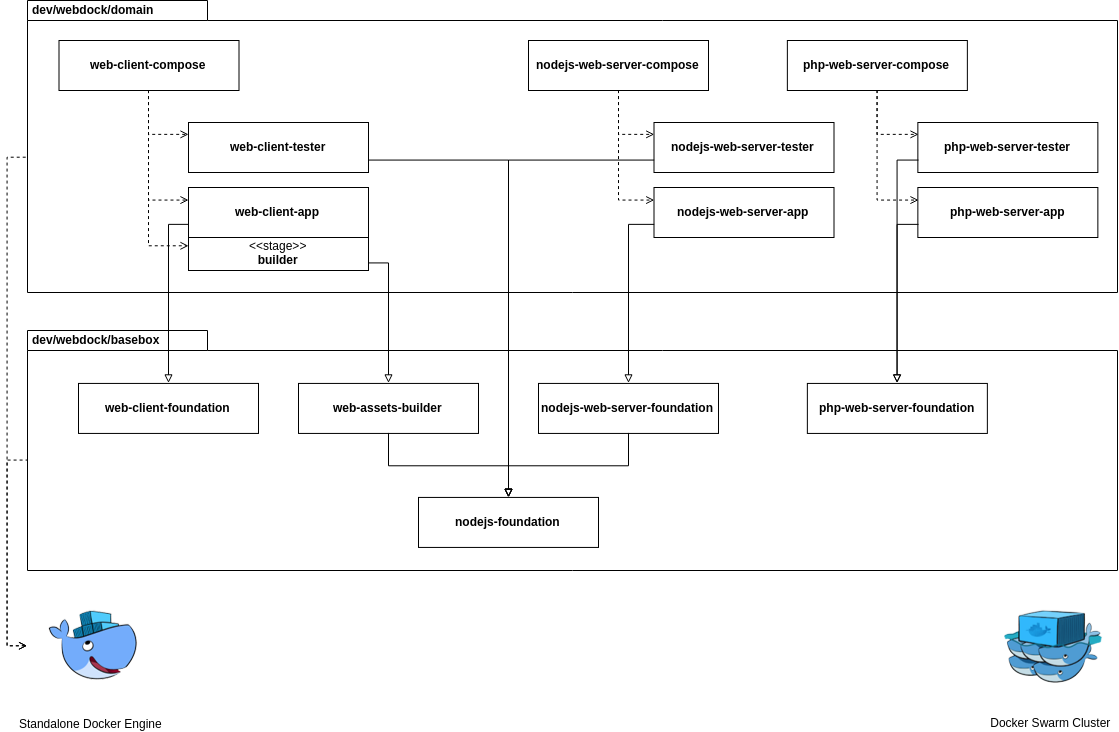

The diagram above was exported from draw.io. Its source (the exported page's mxGraphModel, read from the mxfile embedded in the PNG):
<mxGraphModel dx="1209" dy="681" grid="1" gridSize="10" guides="1" tooltips="1" connect="1" arrows="1" fold="1" page="1" pageScale="1" pageWidth="1169" pageHeight="827" math="0" shadow="0">
  <root>
    <mxCell id="0" />
    <mxCell id="1" parent="0" />
    <mxCell id="2" style="edgeStyle=orthogonalEdgeStyle;html=1;exitX=0.5;exitY=1;exitDx=0;exitDy=0;entryX=0;entryY=0.25;entryDx=0;entryDy=0;startArrow=none;startFill=0;endArrow=open;endFill=0;jettySize=auto;orthogonalLoop=1;dashed=1;rounded=0;" edge="1" source="31" target="37" parent="1">
      <mxGeometry relative="1" as="geometry" />
    </mxCell>
    <mxCell id="3" style="edgeStyle=orthogonalEdgeStyle;html=1;exitX=0.5;exitY=1;exitDx=0;exitDy=0;entryX=0;entryY=0.25;entryDx=0;entryDy=0;startArrow=none;startFill=0;endArrow=open;endFill=0;jettySize=auto;orthogonalLoop=1;dashed=1;rounded=0;" edge="1" source="31" target="33" parent="1">
      <mxGeometry relative="1" as="geometry" />
    </mxCell>
    <mxCell id="4" value="dev/webdock/basebox&lt;br&gt;" style="shape=folder;fontStyle=1;spacingTop=-2;tabWidth=180;tabHeight=20;tabPosition=left;html=1;fillColor=none;verticalAlign=top;align=left;spacing=0;spacingLeft=5;" vertex="1" parent="1">
      <mxGeometry x="40" y="368" width="1090" height="240" as="geometry" />
    </mxCell>
    <mxCell id="5" value="dev/webdock/domain&lt;br&gt;" style="shape=folder;fontStyle=1;spacingTop=-2;tabWidth=180;tabHeight=20;tabPosition=left;html=1;fillColor=none;verticalAlign=top;align=left;spacing=0;spacingLeft=5;" vertex="1" parent="1">
      <mxGeometry x="40" y="38" width="1090" height="292" as="geometry" />
    </mxCell>
    <mxCell id="6" value="Docker Swarm Cluster" style="shape=image;verticalLabelPosition=bottom;labelBackgroundColor=none;verticalAlign=top;aspect=fixed;imageAspect=0;image=data:image/png,(base64 omitted: 14636 chars);strokeOpacity=100;" vertex="1" parent="1">
      <mxGeometry x="1000.0000000000005" y="619.928466796875" width="128" height="127" as="geometry" />
    </mxCell>
    <mxCell id="7" style="edgeStyle=orthogonalEdgeStyle;rounded=0;html=1;exitX=0;exitY=0.5;exitDx=0;exitDy=0;entryX=0;entryY=0;entryDx=0;entryDy=156;entryPerimeter=0;dashed=1;endArrow=none;endFill=0;jettySize=auto;orthogonalLoop=1;startArrow=open;startFill=0;" edge="1" source="9" target="5" parent="1">
      <mxGeometry relative="1" as="geometry" />
    </mxCell>
    <mxCell id="8" style="edgeStyle=orthogonalEdgeStyle;rounded=0;html=1;exitX=0;exitY=0.5;exitDx=0;exitDy=0;entryX=0;entryY=0;entryDx=0;entryDy=130;entryPerimeter=0;dashed=1;endArrow=none;endFill=0;jettySize=auto;orthogonalLoop=1;startArrow=open;startFill=0;" edge="1" source="9" target="4" parent="1">
      <mxGeometry relative="1" as="geometry" />
    </mxCell>
    <mxCell id="9" value="Standalone Docker Engine" style="shape=image;verticalLabelPosition=bottom;labelBackgroundColor=none;verticalAlign=top;aspect=fixed;imageAspect=0;image=data:image/png,(base64 omitted: 9376 chars);" vertex="1" parent="1">
      <mxGeometry x="40" y="619.9284667968749" width="128" height="128" as="geometry" />
    </mxCell>
    <mxCell id="10" style="edgeStyle=orthogonalEdgeStyle;html=1;exitX=0.5;exitY=1;exitDx=0;exitDy=0;entryX=0;entryY=0.25;entryDx=0;entryDy=0;startArrow=none;startFill=0;endArrow=open;endFill=0;jettySize=auto;orthogonalLoop=1;dashed=1;rounded=0;" edge="1" source="13" target="30" parent="1">
      <mxGeometry relative="1" as="geometry" />
    </mxCell>
    <mxCell id="11" style="edgeStyle=orthogonalEdgeStyle;html=1;exitX=0.5;exitY=1;exitDx=0;exitDy=0;entryX=0;entryY=0.25;entryDx=0;entryDy=0;startArrow=none;startFill=0;endArrow=open;endFill=0;jettySize=auto;orthogonalLoop=1;dashed=1;rounded=0;" edge="1" source="13" target="23" parent="1">
      <mxGeometry relative="1" as="geometry" />
    </mxCell>
    <mxCell id="12" style="edgeStyle=orthogonalEdgeStyle;html=1;exitX=0.5;exitY=1;exitDx=0;exitDy=0;entryX=0;entryY=0.25;entryDx=0;entryDy=0;startArrow=none;startFill=0;endArrow=open;endFill=0;jettySize=auto;orthogonalLoop=1;dashed=1;rounded=0;" edge="1" source="13" target="20" parent="1">
      <mxGeometry relative="1" as="geometry" />
    </mxCell>
    <mxCell id="13" value="web-client-compose" style="html=1;fillColor=none;align=center;fontStyle=1" vertex="1" parent="1">
      <mxGeometry x="71.49999999999989" y="78" width="180" height="50" as="geometry" />
    </mxCell>
    <mxCell id="14" style="edgeStyle=orthogonalEdgeStyle;html=1;exitX=0.5;exitY=1;exitDx=0;exitDy=0;entryX=0;entryY=0.25;entryDx=0;entryDy=0;startArrow=none;startFill=0;endArrow=open;endFill=0;jettySize=auto;orthogonalLoop=1;dashed=1;rounded=0;" edge="1" source="16" target="28" parent="1">
      <mxGeometry relative="1" as="geometry" />
    </mxCell>
    <mxCell id="15" style="edgeStyle=orthogonalEdgeStyle;html=1;exitX=0.5;exitY=1;exitDx=0;exitDy=0;entryX=0;entryY=0.25;entryDx=0;entryDy=0;startArrow=none;startFill=0;endArrow=open;endFill=0;jettySize=auto;orthogonalLoop=1;dashed=1;rounded=0;" edge="1" source="16" target="25" parent="1">
      <mxGeometry relative="1" as="geometry" />
    </mxCell>
    <mxCell id="16" value="php-web-server-compose" style="html=1;fillColor=none;align=center;fontStyle=1" vertex="1" parent="1">
      <mxGeometry x="799.8571428571429" y="78" width="180" height="50" as="geometry" />
    </mxCell>
    <mxCell id="17" style="edgeStyle=orthogonalEdgeStyle;rounded=0;orthogonalLoop=1;jettySize=auto;html=1;exitX=0.5;exitY=1;exitDx=0;exitDy=0;entryX=0.5;entryY=0;entryDx=0;entryDy=0;endArrow=block;endFill=0;" edge="1" source="18" target="38" parent="1">
      <mxGeometry relative="1" as="geometry" />
    </mxCell>
    <mxCell id="18" value="web-assets-builder" style="html=1;fillColor=none;align=center;fontStyle=1" vertex="1" parent="1">
      <mxGeometry x="311" y="420.9285583496094" width="180" height="50" as="geometry" />
    </mxCell>
    <mxCell id="19" style="edgeStyle=orthogonalEdgeStyle;rounded=0;html=1;exitX=1;exitY=0.75;exitDx=0;exitDy=0;entryX=0.5;entryY=0;entryDx=0;entryDy=0;endArrow=block;endFill=0;jettySize=auto;orthogonalLoop=1;" edge="1" source="20" target="38" parent="1">
      <mxGeometry relative="1" as="geometry" />
    </mxCell>
    <mxCell id="20" value="web-client-tester" style="html=1;fillColor=none;align=center;flipH=1;fontStyle=1" vertex="1" parent="1">
      <mxGeometry x="201" y="160" width="180" height="50" as="geometry" />
    </mxCell>
    <mxCell id="21" value="web-client-foundation" style="html=1;fillColor=none;align=center;fontStyle=1" vertex="1" parent="1">
      <mxGeometry x="91" y="420.9285583496094" width="180" height="50" as="geometry" />
    </mxCell>
    <mxCell id="22" style="edgeStyle=orthogonalEdgeStyle;rounded=0;html=1;exitX=0;exitY=0.75;exitDx=0;exitDy=0;entryX=0.5;entryY=0;entryDx=0;entryDy=0;endArrow=block;endFill=0;jettySize=auto;orthogonalLoop=1;" edge="1" source="23" target="21" parent="1">
      <mxGeometry relative="1" as="geometry" />
    </mxCell>
    <mxCell id="23" value="web-client-app" style="html=1;fillColor=none;align=center;flipH=1;fontStyle=1" vertex="1" parent="1">
      <mxGeometry x="201.00000000000014" y="225" width="180" height="50" as="geometry" />
    </mxCell>
    <mxCell id="24" style="edgeStyle=orthogonalEdgeStyle;rounded=0;html=1;exitX=0;exitY=0.75;exitDx=0;exitDy=0;endArrow=block;endFill=0;jettySize=auto;orthogonalLoop=1;entryX=0.5;entryY=0;entryDx=0;entryDy=0;" edge="1" source="28" target="26" parent="1">
      <mxGeometry relative="1" as="geometry">
        <mxPoint x="900" y="440" as="targetPoint" />
      </mxGeometry>
    </mxCell>
    <mxCell id="25" value="php-web-server-tester" style="html=1;fillColor=none;align=center;flipH=0;flipV=1;fontStyle=1" vertex="1" parent="1">
      <mxGeometry x="930.3571428571429" y="160" width="180" height="50" as="geometry" />
    </mxCell>
    <mxCell id="26" value="php-web-server-foundation" style="html=1;fillColor=none;align=center;fontStyle=1" vertex="1" parent="1">
      <mxGeometry x="819.8571428571429" y="420.9285583496094" width="180" height="50" as="geometry" />
    </mxCell>
    <mxCell id="27" style="edgeStyle=orthogonalEdgeStyle;rounded=0;html=1;exitX=0;exitY=0.75;exitDx=0;exitDy=0;entryX=0.5;entryY=0;entryDx=0;entryDy=0;endArrow=block;endFill=0;jettySize=auto;orthogonalLoop=1;" edge="1" source="25" target="26" parent="1">
      <mxGeometry relative="1" as="geometry" />
    </mxCell>
    <mxCell id="28" value="php-web-server-app" style="html=1;fillColor=none;align=center;flipH=0;flipV=1;fontStyle=1" vertex="1" parent="1">
      <mxGeometry x="930.3571428571429" y="225" width="180" height="50" as="geometry" />
    </mxCell>
    <mxCell id="29" style="edgeStyle=orthogonalEdgeStyle;rounded=0;html=1;exitX=1;exitY=0.75;exitDx=0;exitDy=0;entryX=0.5;entryY=0;entryDx=0;entryDy=0;endArrow=block;endFill=0;jettySize=auto;orthogonalLoop=1;" edge="1" source="30" target="18" parent="1">
      <mxGeometry relative="1" as="geometry" />
    </mxCell>
    <mxCell id="30" value="&lt;span style=&quot;font-weight: normal&quot;&gt;&lt;font style=&quot;font-size: 12px&quot;&gt;&amp;lt;&amp;lt;stage&amp;gt;&amp;gt;&lt;/font&gt;&lt;/span&gt;&lt;br&gt;builder&lt;br&gt;" style="html=1;fillColor=none;align=center;fontStyle=1" vertex="1" parent="1">
      <mxGeometry x="201.00000000000014" y="275" width="180" height="33" as="geometry" />
    </mxCell>
    <mxCell id="31" value="nodejs-web-server-compose" style="html=1;fillColor=none;align=center;fontStyle=1" vertex="1" parent="1">
      <mxGeometry x="541.0000000000001" y="78" width="180" height="50" as="geometry" />
    </mxCell>
    <mxCell id="32" style="edgeStyle=orthogonalEdgeStyle;rounded=0;html=1;exitX=0;exitY=0.75;exitDx=0;exitDy=0;entryX=0.5;entryY=0;entryDx=0;entryDy=0;endArrow=block;endFill=0;jettySize=auto;orthogonalLoop=1;" edge="1" source="33" target="38" parent="1">
      <mxGeometry relative="1" as="geometry" />
    </mxCell>
    <mxCell id="33" value="nodejs-web-server-tester" style="html=1;fillColor=none;align=center;flipH=0;flipV=1;fontStyle=1" vertex="1" parent="1">
      <mxGeometry x="666.5" y="160" width="180" height="50" as="geometry" />
    </mxCell>
    <mxCell id="34" style="edgeStyle=orthogonalEdgeStyle;rounded=0;orthogonalLoop=1;jettySize=auto;html=1;exitX=0.5;exitY=1;exitDx=0;exitDy=0;entryX=0.5;entryY=0;entryDx=0;entryDy=0;endArrow=block;endFill=0;" edge="1" source="35" target="38" parent="1">
      <mxGeometry relative="1" as="geometry" />
    </mxCell>
    <mxCell id="35" value="nodejs-web-server-foundation" style="html=1;fillColor=none;align=center;fontStyle=1" vertex="1" parent="1">
      <mxGeometry x="551" y="420.9285583496094" width="180" height="50" as="geometry" />
    </mxCell>
    <mxCell id="36" style="edgeStyle=orthogonalEdgeStyle;rounded=0;html=1;exitX=0;exitY=0.75;exitDx=0;exitDy=0;entryX=0.5;entryY=0;entryDx=0;entryDy=0;endArrow=block;endFill=0;jettySize=auto;orthogonalLoop=1;" edge="1" source="37" target="35" parent="1">
      <mxGeometry relative="1" as="geometry" />
    </mxCell>
    <mxCell id="37" value="nodejs-web-server-app" style="html=1;fillColor=none;align=center;flipH=0;flipV=1;fontStyle=1" vertex="1" parent="1">
      <mxGeometry x="666.4999999999999" y="225" width="180" height="50" as="geometry" />
    </mxCell>
    <mxCell id="38" value="nodejs-foundation" style="html=1;fillColor=none;align=center;fontStyle=1" vertex="1" parent="1">
      <mxGeometry x="431" y="534.9285583496094" width="180" height="50" as="geometry" />
    </mxCell>
  </root>
</mxGraphModel>